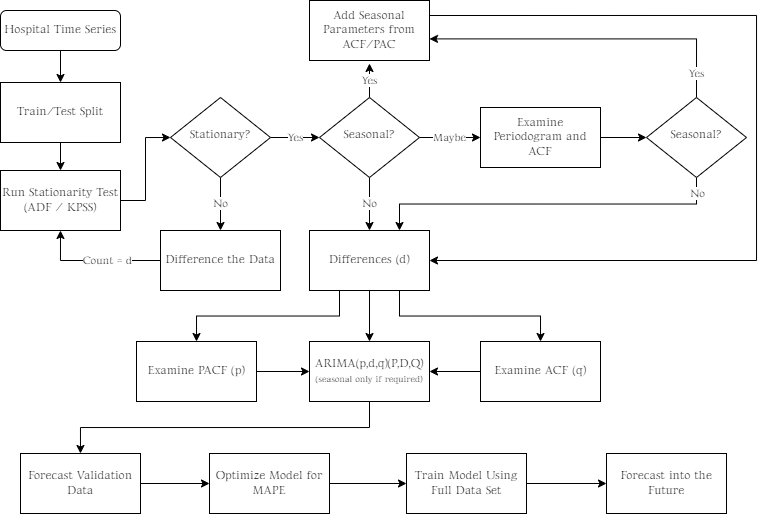

The diagram above was exported from draw.io. Its source (the exported page's mxGraphModel, read from the mxfile embedded in the PNG):
<mxGraphModel dx="903" dy="845" grid="1" gridSize="10" guides="1" tooltips="1" connect="1" arrows="1" fold="1" page="1" pageScale="1" pageWidth="780" pageHeight="550" math="0" shadow="0">
  <root>
    <mxCell id="WIyWlLk6GJQsqaUBKTNV-0" />
    <mxCell id="WIyWlLk6GJQsqaUBKTNV-1" parent="WIyWlLk6GJQsqaUBKTNV-0" />
    <mxCell id="8oALqhsVe1JTp5ELJFrf-1" style="edgeStyle=orthogonalEdgeStyle;rounded=0;orthogonalLoop=1;jettySize=auto;html=1;exitX=0.5;exitY=1;exitDx=0;exitDy=0;entryX=0.5;entryY=0;entryDx=0;entryDy=0;fontFamily=Gideon Roman;fontSource=https%3A%2F%2Ffonts.googleapis.com%2Fcss%3Ffamily%3DGideon%2BRoman;" edge="1" parent="WIyWlLk6GJQsqaUBKTNV-1" source="WIyWlLk6GJQsqaUBKTNV-3" target="8oALqhsVe1JTp5ELJFrf-0">
      <mxGeometry relative="1" as="geometry" />
    </mxCell>
    <mxCell id="WIyWlLk6GJQsqaUBKTNV-3" value="Hospital Time Series" style="rounded=1;whiteSpace=wrap;html=1;fontSize=12;glass=0;strokeWidth=1;shadow=0;fontFamily=Gideon Roman;fontSource=https%3A%2F%2Ffonts.googleapis.com%2Fcss%3Ffamily%3DGideon%2BRoman;" parent="WIyWlLk6GJQsqaUBKTNV-1" vertex="1">
      <mxGeometry x="14" y="17" width="120" height="40" as="geometry" />
    </mxCell>
    <mxCell id="4w7cUrDiVRKSTU5jqFh1-10" value="No" style="edgeStyle=orthogonalEdgeStyle;rounded=0;orthogonalLoop=1;jettySize=auto;html=1;exitX=0.5;exitY=1;exitDx=0;exitDy=0;entryX=0.5;entryY=0;entryDx=0;entryDy=0;fontFamily=Gideon Roman;fontSource=https%3A%2F%2Ffonts.googleapis.com%2Fcss%3Ffamily%3DGideon%2BRoman;" parent="WIyWlLk6GJQsqaUBKTNV-1" source="WIyWlLk6GJQsqaUBKTNV-6" target="4w7cUrDiVRKSTU5jqFh1-3" edge="1">
      <mxGeometry relative="1" as="geometry" />
    </mxCell>
    <mxCell id="8oALqhsVe1JTp5ELJFrf-13" value="Yes" style="edgeStyle=orthogonalEdgeStyle;rounded=0;orthogonalLoop=1;jettySize=auto;html=1;exitX=1;exitY=0.5;exitDx=0;exitDy=0;entryX=0;entryY=0.5;entryDx=0;entryDy=0;fontFamily=Gideon Roman;fontSource=https%3A%2F%2Ffonts.googleapis.com%2Fcss%3Ffamily%3DGideon%2BRoman;" edge="1" parent="WIyWlLk6GJQsqaUBKTNV-1" source="WIyWlLk6GJQsqaUBKTNV-6" target="8oALqhsVe1JTp5ELJFrf-7">
      <mxGeometry relative="1" as="geometry" />
    </mxCell>
    <mxCell id="WIyWlLk6GJQsqaUBKTNV-6" value="Stationary?" style="rhombus;whiteSpace=wrap;html=1;shadow=0;fontFamily=Gideon Roman;fontSize=12;align=center;strokeWidth=1;spacing=6;spacingTop=-4;fontSource=https%3A%2F%2Ffonts.googleapis.com%2Fcss%3Ffamily%3DGideon%2BRoman;" parent="WIyWlLk6GJQsqaUBKTNV-1" vertex="1">
      <mxGeometry x="184" y="104" width="100" height="80" as="geometry" />
    </mxCell>
    <mxCell id="4w7cUrDiVRKSTU5jqFh1-9" style="edgeStyle=orthogonalEdgeStyle;rounded=0;orthogonalLoop=1;jettySize=auto;html=1;exitX=1;exitY=0.5;exitDx=0;exitDy=0;entryX=0;entryY=0.5;entryDx=0;entryDy=0;fontFamily=Gideon Roman;fontSource=https%3A%2F%2Ffonts.googleapis.com%2Fcss%3Ffamily%3DGideon%2BRoman;" parent="WIyWlLk6GJQsqaUBKTNV-1" source="4w7cUrDiVRKSTU5jqFh1-0" target="WIyWlLk6GJQsqaUBKTNV-6" edge="1">
      <mxGeometry relative="1" as="geometry" />
    </mxCell>
    <mxCell id="4w7cUrDiVRKSTU5jqFh1-0" value="Run Stationarity Test&lt;br&gt;(ADF / KPSS)" style="rounded=0;whiteSpace=wrap;html=1;fontFamily=Gideon Roman;fontSource=https%3A%2F%2Ffonts.googleapis.com%2Fcss%3Ffamily%3DGideon%2BRoman;" parent="WIyWlLk6GJQsqaUBKTNV-1" vertex="1">
      <mxGeometry x="14" y="177" width="120" height="60" as="geometry" />
    </mxCell>
    <mxCell id="4w7cUrDiVRKSTU5jqFh1-6" style="edgeStyle=orthogonalEdgeStyle;rounded=0;orthogonalLoop=1;jettySize=auto;html=1;exitX=0;exitY=0.5;exitDx=0;exitDy=0;entryX=0.5;entryY=1;entryDx=0;entryDy=0;fontFamily=Gideon Roman;fontSource=https%3A%2F%2Ffonts.googleapis.com%2Fcss%3Ffamily%3DGideon%2BRoman;" parent="WIyWlLk6GJQsqaUBKTNV-1" source="4w7cUrDiVRKSTU5jqFh1-3" target="4w7cUrDiVRKSTU5jqFh1-0" edge="1">
      <mxGeometry relative="1" as="geometry" />
    </mxCell>
    <mxCell id="8oALqhsVe1JTp5ELJFrf-24" value="Count = d" style="edgeLabel;html=1;align=center;verticalAlign=middle;resizable=0;points=[];fontFamily=Gideon Roman;fontSource=https%3A%2F%2Ffonts.googleapis.com%2Fcss%3Ffamily%3DGideon%2BRoman;" vertex="1" connectable="0" parent="4w7cUrDiVRKSTU5jqFh1-6">
      <mxGeometry x="0.1094" relative="1" as="geometry">
        <mxPoint x="19" as="offset" />
      </mxGeometry>
    </mxCell>
    <mxCell id="4w7cUrDiVRKSTU5jqFh1-3" value="Difference the Data" style="rounded=0;whiteSpace=wrap;html=1;fontFamily=Gideon Roman;fontSource=https%3A%2F%2Ffonts.googleapis.com%2Fcss%3Ffamily%3DGideon%2BRoman;" parent="WIyWlLk6GJQsqaUBKTNV-1" vertex="1">
      <mxGeometry x="174" y="237" width="120" height="60" as="geometry" />
    </mxCell>
    <mxCell id="8oALqhsVe1JTp5ELJFrf-17" style="edgeStyle=orthogonalEdgeStyle;rounded=0;orthogonalLoop=1;jettySize=auto;html=1;exitX=0.5;exitY=1;exitDx=0;exitDy=0;entryX=0.5;entryY=0;entryDx=0;entryDy=0;fontFamily=Gideon Roman;fontSource=https%3A%2F%2Ffonts.googleapis.com%2Fcss%3Ffamily%3DGideon%2BRoman;" edge="1" parent="WIyWlLk6GJQsqaUBKTNV-1" source="4w7cUrDiVRKSTU5jqFh1-11" target="4w7cUrDiVRKSTU5jqFh1-15">
      <mxGeometry relative="1" as="geometry" />
    </mxCell>
    <mxCell id="8oALqhsVe1JTp5ELJFrf-18" style="edgeStyle=orthogonalEdgeStyle;rounded=0;orthogonalLoop=1;jettySize=auto;html=1;exitX=0.25;exitY=1;exitDx=0;exitDy=0;entryX=0.5;entryY=0;entryDx=0;entryDy=0;fontFamily=Gideon Roman;fontSource=https%3A%2F%2Ffonts.googleapis.com%2Fcss%3Ffamily%3DGideon%2BRoman;" edge="1" parent="WIyWlLk6GJQsqaUBKTNV-1" source="4w7cUrDiVRKSTU5jqFh1-11" target="4w7cUrDiVRKSTU5jqFh1-13">
      <mxGeometry relative="1" as="geometry" />
    </mxCell>
    <mxCell id="8oALqhsVe1JTp5ELJFrf-19" style="edgeStyle=orthogonalEdgeStyle;rounded=0;orthogonalLoop=1;jettySize=auto;html=1;exitX=0.75;exitY=1;exitDx=0;exitDy=0;entryX=0.5;entryY=0;entryDx=0;entryDy=0;fontFamily=Gideon Roman;fontSource=https%3A%2F%2Ffonts.googleapis.com%2Fcss%3Ffamily%3DGideon%2BRoman;" edge="1" parent="WIyWlLk6GJQsqaUBKTNV-1" source="4w7cUrDiVRKSTU5jqFh1-11" target="4w7cUrDiVRKSTU5jqFh1-14">
      <mxGeometry relative="1" as="geometry" />
    </mxCell>
    <mxCell id="4w7cUrDiVRKSTU5jqFh1-11" value="Differences (d)" style="rounded=0;whiteSpace=wrap;html=1;fontFamily=Gideon Roman;fontSource=https%3A%2F%2Ffonts.googleapis.com%2Fcss%3Ffamily%3DGideon%2BRoman;" parent="WIyWlLk6GJQsqaUBKTNV-1" vertex="1">
      <mxGeometry x="323" y="237" width="120" height="60" as="geometry" />
    </mxCell>
    <mxCell id="8oALqhsVe1JTp5ELJFrf-20" style="edgeStyle=orthogonalEdgeStyle;rounded=0;orthogonalLoop=1;jettySize=auto;html=1;exitX=1;exitY=0.5;exitDx=0;exitDy=0;entryX=0;entryY=0.5;entryDx=0;entryDy=0;fontFamily=Gideon Roman;fontSource=https%3A%2F%2Ffonts.googleapis.com%2Fcss%3Ffamily%3DGideon%2BRoman;" edge="1" parent="WIyWlLk6GJQsqaUBKTNV-1" source="4w7cUrDiVRKSTU5jqFh1-13" target="4w7cUrDiVRKSTU5jqFh1-15">
      <mxGeometry relative="1" as="geometry" />
    </mxCell>
    <mxCell id="4w7cUrDiVRKSTU5jqFh1-13" value="Examine PACF (p)" style="rounded=0;whiteSpace=wrap;html=1;fontFamily=Gideon Roman;fontSource=https%3A%2F%2Ffonts.googleapis.com%2Fcss%3Ffamily%3DGideon%2BRoman;" parent="WIyWlLk6GJQsqaUBKTNV-1" vertex="1">
      <mxGeometry x="150" y="348" width="120" height="60" as="geometry" />
    </mxCell>
    <mxCell id="8oALqhsVe1JTp5ELJFrf-21" style="edgeStyle=orthogonalEdgeStyle;rounded=0;orthogonalLoop=1;jettySize=auto;html=1;exitX=0;exitY=0.5;exitDx=0;exitDy=0;entryX=1;entryY=0.5;entryDx=0;entryDy=0;fontFamily=Gideon Roman;fontSource=https%3A%2F%2Ffonts.googleapis.com%2Fcss%3Ffamily%3DGideon%2BRoman;" edge="1" parent="WIyWlLk6GJQsqaUBKTNV-1" source="4w7cUrDiVRKSTU5jqFh1-14" target="4w7cUrDiVRKSTU5jqFh1-15">
      <mxGeometry relative="1" as="geometry" />
    </mxCell>
    <mxCell id="4w7cUrDiVRKSTU5jqFh1-14" value="Examine ACF (q)" style="rounded=0;whiteSpace=wrap;html=1;fontFamily=Gideon Roman;fontSource=https%3A%2F%2Ffonts.googleapis.com%2Fcss%3Ffamily%3DGideon%2BRoman;" parent="WIyWlLk6GJQsqaUBKTNV-1" vertex="1">
      <mxGeometry x="494" y="348" width="120" height="60" as="geometry" />
    </mxCell>
    <mxCell id="8oALqhsVe1JTp5ELJFrf-34" style="edgeStyle=orthogonalEdgeStyle;rounded=0;orthogonalLoop=1;jettySize=auto;html=1;exitX=0.5;exitY=1;exitDx=0;exitDy=0;fontFamily=Gideon Roman;fontSource=https%3A%2F%2Ffonts.googleapis.com%2Fcss%3Ffamily%3DGideon%2BRoman;" edge="1" parent="WIyWlLk6GJQsqaUBKTNV-1" source="4w7cUrDiVRKSTU5jqFh1-15" target="4w7cUrDiVRKSTU5jqFh1-21">
      <mxGeometry relative="1" as="geometry" />
    </mxCell>
    <mxCell id="4w7cUrDiVRKSTU5jqFh1-15" value="ARIMA(p,d,q)(P,D,Q)&lt;br&gt;&lt;font style=&quot;font-size: 9px;&quot;&gt;(seasonal only if required)&lt;/font&gt;" style="rounded=0;whiteSpace=wrap;html=1;fontFamily=Gideon Roman;fontSource=https%3A%2F%2Ffonts.googleapis.com%2Fcss%3Ffamily%3DGideon%2BRoman;" parent="WIyWlLk6GJQsqaUBKTNV-1" vertex="1">
      <mxGeometry x="323" y="348" width="120" height="60" as="geometry" />
    </mxCell>
    <mxCell id="8oALqhsVe1JTp5ELJFrf-35" style="edgeStyle=orthogonalEdgeStyle;rounded=0;orthogonalLoop=1;jettySize=auto;html=1;exitX=1;exitY=0.5;exitDx=0;exitDy=0;entryX=0;entryY=0.5;entryDx=0;entryDy=0;fontFamily=Gideon Roman;fontSource=https%3A%2F%2Ffonts.googleapis.com%2Fcss%3Ffamily%3DGideon%2BRoman;" edge="1" parent="WIyWlLk6GJQsqaUBKTNV-1" source="4w7cUrDiVRKSTU5jqFh1-21" target="4w7cUrDiVRKSTU5jqFh1-23">
      <mxGeometry relative="1" as="geometry" />
    </mxCell>
    <mxCell id="4w7cUrDiVRKSTU5jqFh1-21" value="Forecast Validation Data" style="rounded=0;whiteSpace=wrap;html=1;fontFamily=Gideon Roman;fontSource=https%3A%2F%2Ffonts.googleapis.com%2Fcss%3Ffamily%3DGideon%2BRoman;" parent="WIyWlLk6GJQsqaUBKTNV-1" vertex="1">
      <mxGeometry x="34" y="460" width="120" height="60" as="geometry" />
    </mxCell>
    <mxCell id="8oALqhsVe1JTp5ELJFrf-36" style="edgeStyle=orthogonalEdgeStyle;rounded=0;orthogonalLoop=1;jettySize=auto;html=1;exitX=1;exitY=0.5;exitDx=0;exitDy=0;entryX=0;entryY=0.5;entryDx=0;entryDy=0;fontFamily=Gideon Roman;fontSource=https%3A%2F%2Ffonts.googleapis.com%2Fcss%3Ffamily%3DGideon%2BRoman;" edge="1" parent="WIyWlLk6GJQsqaUBKTNV-1" source="4w7cUrDiVRKSTU5jqFh1-23" target="4w7cUrDiVRKSTU5jqFh1-25">
      <mxGeometry relative="1" as="geometry" />
    </mxCell>
    <mxCell id="4w7cUrDiVRKSTU5jqFh1-23" value="Optimize Model for MAPE" style="rounded=0;whiteSpace=wrap;html=1;fontFamily=Gideon Roman;fontSource=https%3A%2F%2Ffonts.googleapis.com%2Fcss%3Ffamily%3DGideon%2BRoman;" parent="WIyWlLk6GJQsqaUBKTNV-1" vertex="1">
      <mxGeometry x="223" y="460" width="120" height="60" as="geometry" />
    </mxCell>
    <mxCell id="8oALqhsVe1JTp5ELJFrf-37" style="edgeStyle=orthogonalEdgeStyle;rounded=0;orthogonalLoop=1;jettySize=auto;html=1;exitX=1;exitY=0.5;exitDx=0;exitDy=0;entryX=0;entryY=0.5;entryDx=0;entryDy=0;fontFamily=Gideon Roman;fontSource=https%3A%2F%2Ffonts.googleapis.com%2Fcss%3Ffamily%3DGideon%2BRoman;" edge="1" parent="WIyWlLk6GJQsqaUBKTNV-1" source="4w7cUrDiVRKSTU5jqFh1-25" target="4w7cUrDiVRKSTU5jqFh1-27">
      <mxGeometry relative="1" as="geometry" />
    </mxCell>
    <mxCell id="4w7cUrDiVRKSTU5jqFh1-25" value="Train Model Using Full Data Set" style="rounded=0;whiteSpace=wrap;html=1;fontFamily=Gideon Roman;fontSource=https%3A%2F%2Ffonts.googleapis.com%2Fcss%3Ffamily%3DGideon%2BRoman;" parent="WIyWlLk6GJQsqaUBKTNV-1" vertex="1">
      <mxGeometry x="420" y="460" width="120" height="60" as="geometry" />
    </mxCell>
    <mxCell id="4w7cUrDiVRKSTU5jqFh1-27" value="Forecast into the Future" style="rounded=0;whiteSpace=wrap;html=1;fontFamily=Gideon Roman;fontSource=https%3A%2F%2Ffonts.googleapis.com%2Fcss%3Ffamily%3DGideon%2BRoman;" parent="WIyWlLk6GJQsqaUBKTNV-1" vertex="1">
      <mxGeometry x="620" y="460" width="120" height="60" as="geometry" />
    </mxCell>
    <mxCell id="8oALqhsVe1JTp5ELJFrf-5" style="edgeStyle=orthogonalEdgeStyle;rounded=0;orthogonalLoop=1;jettySize=auto;html=1;exitX=0.5;exitY=1;exitDx=0;exitDy=0;entryX=0.5;entryY=0;entryDx=0;entryDy=0;fontFamily=Gideon Roman;fontSource=https%3A%2F%2Ffonts.googleapis.com%2Fcss%3Ffamily%3DGideon%2BRoman;" edge="1" parent="WIyWlLk6GJQsqaUBKTNV-1" source="8oALqhsVe1JTp5ELJFrf-0" target="4w7cUrDiVRKSTU5jqFh1-0">
      <mxGeometry relative="1" as="geometry" />
    </mxCell>
    <mxCell id="8oALqhsVe1JTp5ELJFrf-0" value="Train/Test Split" style="rounded=0;whiteSpace=wrap;html=1;fontFamily=Gideon Roman;fontSource=https%3A%2F%2Ffonts.googleapis.com%2Fcss%3Ffamily%3DGideon%2BRoman;" vertex="1" parent="WIyWlLk6GJQsqaUBKTNV-1">
      <mxGeometry x="14" y="89" width="120" height="60" as="geometry" />
    </mxCell>
    <mxCell id="8oALqhsVe1JTp5ELJFrf-11" value="Yes" style="edgeStyle=orthogonalEdgeStyle;rounded=0;orthogonalLoop=1;jettySize=auto;html=1;exitX=0.5;exitY=0;exitDx=0;exitDy=0;fontFamily=Gideon Roman;fontSource=https%3A%2F%2Ffonts.googleapis.com%2Fcss%3Ffamily%3DGideon%2BRoman;" edge="1" parent="WIyWlLk6GJQsqaUBKTNV-1" source="8oALqhsVe1JTp5ELJFrf-7">
      <mxGeometry relative="1" as="geometry">
        <mxPoint x="383" y="70" as="targetPoint" />
      </mxGeometry>
    </mxCell>
    <mxCell id="8oALqhsVe1JTp5ELJFrf-16" value="No" style="edgeStyle=orthogonalEdgeStyle;rounded=0;orthogonalLoop=1;jettySize=auto;html=1;exitX=0.5;exitY=1;exitDx=0;exitDy=0;entryX=0.5;entryY=0;entryDx=0;entryDy=0;fontFamily=Gideon Roman;fontSource=https%3A%2F%2Ffonts.googleapis.com%2Fcss%3Ffamily%3DGideon%2BRoman;" edge="1" parent="WIyWlLk6GJQsqaUBKTNV-1" source="8oALqhsVe1JTp5ELJFrf-7" target="4w7cUrDiVRKSTU5jqFh1-11">
      <mxGeometry relative="1" as="geometry" />
    </mxCell>
    <mxCell id="8oALqhsVe1JTp5ELJFrf-25" value="Maybe" style="edgeStyle=orthogonalEdgeStyle;rounded=0;orthogonalLoop=1;jettySize=auto;html=1;exitX=1;exitY=0.5;exitDx=0;exitDy=0;entryX=0;entryY=0.5;entryDx=0;entryDy=0;fontFamily=Gideon Roman;fontSource=https%3A%2F%2Ffonts.googleapis.com%2Fcss%3Ffamily%3DGideon%2BRoman;" edge="1" parent="WIyWlLk6GJQsqaUBKTNV-1" source="8oALqhsVe1JTp5ELJFrf-7" target="8oALqhsVe1JTp5ELJFrf-22">
      <mxGeometry relative="1" as="geometry" />
    </mxCell>
    <mxCell id="8oALqhsVe1JTp5ELJFrf-7" value="Seasonal?" style="rhombus;whiteSpace=wrap;html=1;shadow=0;fontFamily=Gideon Roman;fontSize=12;align=center;strokeWidth=1;spacing=6;spacingTop=-4;fontSource=https%3A%2F%2Ffonts.googleapis.com%2Fcss%3Ffamily%3DGideon%2BRoman;" vertex="1" parent="WIyWlLk6GJQsqaUBKTNV-1">
      <mxGeometry x="333" y="104" width="100" height="80" as="geometry" />
    </mxCell>
    <mxCell id="8oALqhsVe1JTp5ELJFrf-29" style="edgeStyle=orthogonalEdgeStyle;rounded=0;orthogonalLoop=1;jettySize=auto;html=1;exitX=1;exitY=0.5;exitDx=0;exitDy=0;entryX=0;entryY=0.5;entryDx=0;entryDy=0;fontFamily=Gideon Roman;fontSource=https%3A%2F%2Ffonts.googleapis.com%2Fcss%3Ffamily%3DGideon%2BRoman;" edge="1" parent="WIyWlLk6GJQsqaUBKTNV-1" source="8oALqhsVe1JTp5ELJFrf-22" target="8oALqhsVe1JTp5ELJFrf-28">
      <mxGeometry relative="1" as="geometry" />
    </mxCell>
    <mxCell id="8oALqhsVe1JTp5ELJFrf-22" value="Examine Periodogram and ACF" style="rounded=0;whiteSpace=wrap;html=1;fontFamily=Gideon Roman;fontSource=https%3A%2F%2Ffonts.googleapis.com%2Fcss%3Ffamily%3DGideon%2BRoman;" vertex="1" parent="WIyWlLk6GJQsqaUBKTNV-1">
      <mxGeometry x="494" y="114" width="120" height="60" as="geometry" />
    </mxCell>
    <mxCell id="8oALqhsVe1JTp5ELJFrf-32" style="edgeStyle=orthogonalEdgeStyle;rounded=0;orthogonalLoop=1;jettySize=auto;html=1;exitX=0.5;exitY=1;exitDx=0;exitDy=0;entryX=0.75;entryY=0;entryDx=0;entryDy=0;fontFamily=Gideon Roman;fontSource=https%3A%2F%2Ffonts.googleapis.com%2Fcss%3Ffamily%3DGideon%2BRoman;" edge="1" parent="WIyWlLk6GJQsqaUBKTNV-1" source="8oALqhsVe1JTp5ELJFrf-28" target="4w7cUrDiVRKSTU5jqFh1-11">
      <mxGeometry relative="1" as="geometry" />
    </mxCell>
    <mxCell id="8oALqhsVe1JTp5ELJFrf-44" value="No" style="edgeLabel;html=1;align=center;verticalAlign=middle;resizable=0;points=[];fontFamily=Gideon Roman;" vertex="1" connectable="0" parent="8oALqhsVe1JTp5ELJFrf-32">
      <mxGeometry x="-0.3537" y="2" relative="1" as="geometry">
        <mxPoint x="87" y="-13" as="offset" />
      </mxGeometry>
    </mxCell>
    <mxCell id="8oALqhsVe1JTp5ELJFrf-41" value="Yes" style="edgeStyle=orthogonalEdgeStyle;rounded=0;orthogonalLoop=1;jettySize=auto;html=1;exitX=0.5;exitY=0;exitDx=0;exitDy=0;entryX=1;entryY=0.64;entryDx=0;entryDy=0;fontFamily=Gideon Roman;fontSource=https%3A%2F%2Ffonts.googleapis.com%2Fcss%3Ffamily%3DGideon%2BRoman;entryPerimeter=0;" edge="1" parent="WIyWlLk6GJQsqaUBKTNV-1" source="8oALqhsVe1JTp5ELJFrf-28" target="8oALqhsVe1JTp5ELJFrf-38">
      <mxGeometry x="-0.8526" relative="1" as="geometry">
        <Array as="points">
          <mxPoint x="710" y="45" />
        </Array>
        <mxPoint as="offset" />
      </mxGeometry>
    </mxCell>
    <mxCell id="8oALqhsVe1JTp5ELJFrf-28" value="Seasonal?" style="rhombus;whiteSpace=wrap;html=1;shadow=0;fontFamily=Gideon Roman;fontSize=12;align=center;strokeWidth=1;spacing=6;spacingTop=-4;fontSource=https%3A%2F%2Ffonts.googleapis.com%2Fcss%3Ffamily%3DGideon%2BRoman;" vertex="1" parent="WIyWlLk6GJQsqaUBKTNV-1">
      <mxGeometry x="660" y="104" width="100" height="80" as="geometry" />
    </mxCell>
    <mxCell id="8oALqhsVe1JTp5ELJFrf-42" style="edgeStyle=orthogonalEdgeStyle;rounded=0;orthogonalLoop=1;jettySize=auto;html=1;exitX=1;exitY=0.25;exitDx=0;exitDy=0;entryX=1;entryY=0.5;entryDx=0;entryDy=0;fontFamily=Gideon Roman;fontSource=https%3A%2F%2Ffonts.googleapis.com%2Fcss%3Ffamily%3DGideon%2BRoman;" edge="1" parent="WIyWlLk6GJQsqaUBKTNV-1" source="8oALqhsVe1JTp5ELJFrf-38" target="4w7cUrDiVRKSTU5jqFh1-11">
      <mxGeometry relative="1" as="geometry">
        <Array as="points">
          <mxPoint x="770" y="22" />
          <mxPoint x="770" y="267" />
        </Array>
      </mxGeometry>
    </mxCell>
    <mxCell id="8oALqhsVe1JTp5ELJFrf-38" value="Add Seasonal Parameters from ACF/PAC" style="rounded=0;whiteSpace=wrap;html=1;fontFamily=Gideon Roman;fontSource=https%3A%2F%2Ffonts.googleapis.com%2Fcss%3Ffamily%3DGideon%2BRoman;" vertex="1" parent="WIyWlLk6GJQsqaUBKTNV-1">
      <mxGeometry x="323" y="7" width="120" height="60" as="geometry" />
    </mxCell>
  </root>
</mxGraphModel>